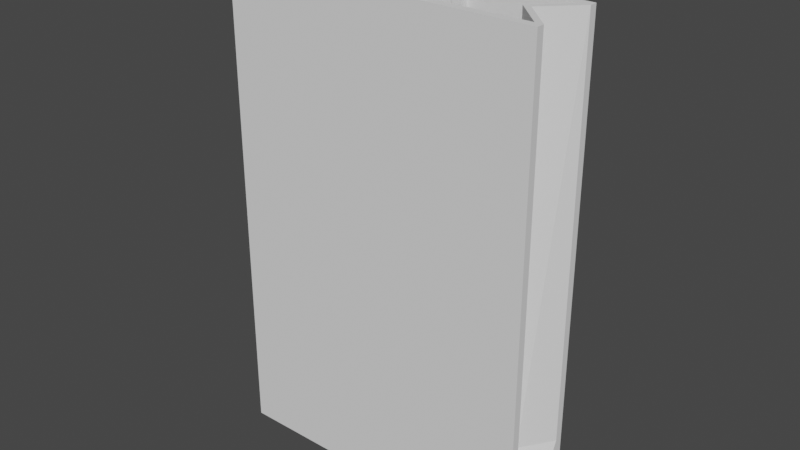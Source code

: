 # Source: bag.blend  (saved by Blender 3.0.42; exported with 4.5.12 LTS)
import bpy
from mathutils import Matrix  # noqa: F401  (used for matrix-valued properties, if any)

bpy.ops.wm.read_factory_settings(use_empty=True)
scene = bpy.context.scene
scene.name = 'Scene'

# ---- collections
col_collection = bpy.data.collections.new('Collection'); scene.collection.children.link(col_collection)

# ---- world
world_world = bpy.data.worlds.new('World'); scene.world = world_world
world_world.use_nodes = True; world_world.node_tree.nodes.clear()
_N = world_world.node_tree.nodes; _L = world_world.node_tree.links
n0 = _N.new('ShaderNodeOutputWorld'); n0.name = 'World Output'; n0.location = (300, 300)
n1 = _N.new('ShaderNodeBackground'); n1.name = 'Background'; n1.location = (10, 300)
n1.inputs[0].default_value = (0.05088, 0.05088, 0.05088, 1.0)
_L.new(n1.outputs[0], n0.inputs[0])
n0.is_active_output = True
world_world.color = (0.05088, 0.05088, 0.05088)
world_world.use_sun_shadow = False
world_world.sun_shadow_jitter_overblur = 0.0

# ---- meshes
me_cube_001 = bpy.data.meshes.new('Cube.001')
me_cube_001.from_pydata([(-0.2, -0.05, 0.0), (-0.2, -0.05, 0.01), (-0.2, 0.05, 0.0), (-0.2, 0.05, 0.01), (0.2, -0.05, 0.0), (0.2, -0.05, 0.01), (0.2, 0.05, 0.0), (0.2, 0.05, 0.01), (-0.2, 0.04, 0.0), (-0.2, 0.04, 0.01), (0.2, 0.04, 0.0), (0.2, 0.04, 0.01), (-0.2, -0.04, 0.0), (0.2, -0.04, 0.01), (-0.2, -0.04, 0.01), (0.2, -0.04, 0.0), (0.19, 0.05, 0.0), (0.19, 0.05, 0.01), (0.19, -0.05, 0.0), (0.19, -0.05, 0.01), (0.19, 0.04, 0.01), (0.19, 0.04, 0.0), (0.19, -0.04, 0.01), (0.19, -0.04, 0.0), (-0.19, 0.05, 0.0), (-0.19, -0.05, 0.01), (-0.19, 0.04, 0.0), (-0.19, -0.04, 0.0), (-0.19, 0.05, 0.01), (-0.19, -0.05, 0.0), (-0.19, 0.04, 0.01), (-0.19, -0.04, 0.01), (-0.2, 0.04, 0.61), (-0.2, 0.05, 0.61), (0.19, 0.05, 0.61), (0.2, 0.05, 0.61), (0.2, -0.04, 0.61), (0.2, -0.05, 0.61), (-0.19, -0.05, 0.61), (-0.2, -0.05, 0.61), (-0.2, -0.04, 0.61), (0.2, 0.04, 0.61), (0.19, 0.04, 0.61), (0.19, -0.04, 0.61), (-0.19, 0.05, 0.61), (0.19, -0.05, 0.61), (-0.19, 0.04, 0.61), (-0.19, -0.04, 0.61), (-0.2, 0.0, 0.01), (0.2, 0.0, 0.0), (-0.2, 0.0, 0.0), (0.2, 0.0, 0.01), (0.19, 0.0, 0.0), (0.15, 0.0, 0.01), (-0.19, 0.0, 0.0), (-0.15, 0.0, 0.01), (-0.16, 0.0, 0.61), (0.16, 0.0, 0.61), (0.15, 0.0, 0.61), (-0.15, 0.0, 0.61), (-0.2, -0.05, 0.1), (-0.19, 0.05, 0.1), (0.2, -0.04, 0.1), (0.2, 0.04, 0.1), (-0.2, 0.04, 0.1), (-0.2, -0.04, 0.1), (0.2, 0.05, 0.1), (0.19, 0.05, 0.1), (0.19, -0.05, 0.1), (-0.19, -0.05, 0.1), (0.2, -0.05, 0.1), (-0.2, 0.05, 0.1), (-0.173, 0.0, 0.1), (0.173, 0.0, 0.1), (0.04396, 0.04, 0.58), (0.05604, -0.04, 0.58), (0.04396, 0.03, 0.58), (0.04396, -0.03, 0.58), (0.05604, 0.04, 0.58), (0.04396, -0.04, 0.58), (0.05604, 0.03, 0.58), (0.05604, -0.03, 0.58), (0.05604, 0.04, 0.656), (0.04396, 0.04, 0.644), (0.05604, 0.03, 0.656), (0.04396, 0.03, 0.644), (0.05604, -0.03, 0.656), (0.04396, -0.03, 0.644), (0.04396, -0.04, 0.644), (0.05604, -0.04, 0.656), (-0.04396, 0.04, 0.58), (-0.05604, -0.04, 0.58), (-0.04396, 0.03, 0.58), (-0.04396, -0.03, 0.58), (-0.05604, 0.04, 0.58), (-0.04396, -0.04, 0.58), (-0.05604, 0.03, 0.58), (-0.05604, -0.03, 0.58), (-0.05604, 0.04, 0.656), (-0.04396, 0.04, 0.644), (-0.05604, 0.03, 0.656), (-0.04396, 0.03, 0.644), (-0.05604, -0.03, 0.656), (-0.04396, -0.03, 0.644), (-0.04396, -0.04, 0.644), (-0.05604, -0.04, 0.656)], [], [(8, 9, 3, 2), (16, 17, 7, 6), (15, 13, 5, 4), (29, 25, 1, 0), (23, 15, 4, 18), (69, 68, 45, 38), (63, 66, 35, 41), (16, 6, 10, 21), (6, 7, 11, 10), (50, 48, 9, 8), (0, 1, 14, 12), (53, 22, 43, 58), (52, 49, 15, 23), (49, 51, 13, 15), (54, 52, 23, 27), (65, 60, 39, 40), (24, 16, 21, 26), (67, 61, 44, 34), (73, 63, 41, 57), (27, 23, 18, 29), (4, 5, 19, 18), (24, 28, 17, 16), (2, 3, 28, 24), (12, 27, 29, 0), (2, 24, 26, 8), (50, 54, 27, 12), (53, 55, 31, 22), (72, 65, 40, 56), (66, 67, 34, 35), (18, 19, 25, 29), (47, 40, 39, 38), (44, 33, 32, 46), (59, 56, 40, 47), (57, 58, 43, 36), (35, 34, 42, 41), (36, 43, 45, 37), (34, 44, 46, 42), (43, 47, 38, 45), (70, 62, 36, 37), (68, 70, 37, 45), (71, 64, 32, 33), (30, 20, 42, 46), (61, 71, 33, 44), (60, 69, 38, 39), (55, 30, 46, 59), (22, 31, 47, 43), (31, 55, 59, 47), (41, 42, 58, 57), (46, 32, 56, 59), (64, 72, 56, 32), (20, 30, 55, 53), (8, 26, 54, 50), (62, 73, 57, 36), (26, 21, 52, 54), (10, 11, 51, 49), (21, 10, 49, 52), (20, 53, 58, 42), (12, 14, 48, 50), (13, 51, 73, 62), (9, 48, 72, 64), (1, 25, 69, 60), (28, 3, 71, 61), (3, 9, 64, 71), (19, 5, 70, 68), (5, 13, 62, 70), (7, 17, 67, 66), (48, 14, 65, 72), (51, 11, 63, 73), (17, 28, 61, 67), (14, 1, 60, 65), (11, 7, 66, 63), (25, 19, 68, 69), (74, 76, 80, 78), (77, 79, 75, 81), (105, 89, 88, 104), (102, 86, 89, 105), (78, 80, 84, 82), (79, 77, 87, 88), (77, 81, 86, 87), (74, 78, 82, 83), (81, 75, 89, 86), (75, 79, 88, 89), (76, 74, 83, 85), (80, 76, 85, 84), (99, 83, 82, 98), (101, 85, 83, 99), (100, 84, 85, 101), (98, 82, 84, 100), (104, 88, 87, 103), (103, 87, 86, 102), (90, 94, 96, 92), (93, 97, 91, 95), (94, 98, 100, 96), (95, 104, 103, 93), (93, 103, 102, 97), (90, 99, 98, 94), (97, 102, 105, 91), (91, 105, 104, 95), (92, 101, 99, 90), (96, 100, 101, 92)])
_uv = me_cube_001.uv_layers.new(name='UVMap')
_uv.uv.foreach_set('vector', [0.375, 0.225, 0.625, 0.225, 0.625, 0.25, 0.375, 0.25, 0.375, 0.4933, 0.625, 0.4933, 0.625, 0.5, 0.375, 0.5, 0.375, 0.7252, 0.625, 0.7252, 0.625, 0.75, 0.375, 0.75, 0.375, 0.9939, 0.625, 0.9939, 0.625, 1.0, 0.375, 1.0, 0.3683, 0.7252, 0.375, 0.7252, 0.375, 0.75, 0.3683, 0.75, 0.625, 0.9939, 0.625, 0.7567, 0.625, 0.7567, 0.625, 0.9939, 0.625, 0.525, 0.625, 0.5, 0.625, 0.5, 0.625, 0.525, 0.3683, 0.5, 0.375, 0.5, 0.375, 0.525, 0.3683, 0.525, 0.375, 0.5, 0.625, 0.5, 0.625, 0.525, 0.375, 0.525, 0.375, 0.1249, 0.625, 0.1249, 0.625, 0.225, 0.375, 0.225, 0.375, 0.0, 0.625, 0.0, 0.625, 0.0248, 0.375, 0.0248, 0.6317, 0.6251, 0.6317, 0.7252, 0.6317, 0.7252, 0.6317, 0.6251, 0.3683, 0.6251, 0.375, 0.6251, 0.375, 0.7252, 0.3683, 0.7252, 0.375, 0.6251, 0.625, 0.6251, 0.625, 0.7252, 0.375, 0.7252, 0.1311, 0.6251, 0.3683, 0.6251, 0.3683, 0.7252, 0.1311, 0.7252, 0.625, 0.0248, 0.625, 0.0, 0.625, 0.0, 0.625, 0.0248, 0.1311, 0.5, 0.3683, 0.5, 0.3683, 0.525, 0.1311, 0.525, 0.625, 0.4933, 0.625, 0.2561, 0.625, 0.2561, 0.625, 0.4933, 0.625, 0.6251, 0.625, 0.525, 0.625, 0.525, 0.625, 0.6251, 0.1311, 0.7252, 0.3683, 0.7252, 0.3683, 0.75, 0.1311, 0.75, 0.375, 0.75, 0.625, 0.75, 0.625, 0.7567, 0.375, 0.7567, 0.375, 0.2561, 0.625, 0.2561, 0.625, 0.4933, 0.375, 0.4933, 0.375, 0.25, 0.625, 0.25, 0.625, 0.2561, 0.375, 0.2561, 0.125, 0.7252, 0.1311, 0.7252, 0.1311, 0.75, 0.125, 0.75, 0.125, 0.5, 0.1311, 0.5, 0.1311, 0.525, 0.125, 0.525, 0.125, 0.6251, 0.1311, 0.6251, 0.1311, 0.7252, 0.125, 0.7252, 0.6317, 0.6251, 0.8689, 0.6251, 0.8689, 0.7252, 0.6317, 0.7252, 0.625, 0.1249, 0.625, 0.0248, 0.625, 0.0248, 0.625, 0.1249, 0.625, 0.5, 0.625, 0.4933, 0.625, 0.4933, 0.625, 0.5, 0.375, 0.7567, 0.625, 0.7567, 0.625, 0.9939, 0.375, 0.9939, 0.8689, 0.7252, 0.875, 0.7252, 0.875, 0.75, 0.8689, 0.75, 0.8689, 0.5, 0.875, 0.5, 0.875, 0.525, 0.8689, 0.525, 0.8689, 0.6251, 0.875, 0.6251, 0.875, 0.7252, 0.8689, 0.7252, 0.625, 0.6251, 0.6317, 0.6251, 0.6317, 0.7252, 0.625, 0.7252, 0.625, 0.5, 0.6317, 0.5, 0.6317, 0.525, 0.625, 0.525, 0.625, 0.7252, 0.6317, 0.7252, 0.6317, 0.75, 0.625, 0.75, 0.6317, 0.5, 0.8689, 0.5, 0.8689, 0.525, 0.6317, 0.525, 0.6317, 0.7252, 0.8689, 0.7252, 0.8689, 0.75, 0.6317, 0.75, 0.625, 0.75, 0.625, 0.7252, 0.625, 0.7252, 0.625, 0.75, 0.625, 0.7567, 0.625, 0.75, 0.625, 0.75, 0.625, 0.7567, 0.625, 0.25, 0.625, 0.225, 0.625, 0.225, 0.625, 0.25, 0.8689, 0.525, 0.6317, 0.525, 0.6317, 0.525, 0.8689, 0.525, 0.625, 0.2561, 0.625, 0.25, 0.625, 0.25, 0.625, 0.2561, 0.625, 1.0, 0.625, 0.9939, 0.625, 0.9939, 0.625, 1.0, 0.8689, 0.6251, 0.8689, 0.525, 0.8689, 0.525, 0.8689, 0.6251, 0.6317, 0.7252, 0.8689, 0.7252, 0.8689, 0.7252, 0.6317, 0.7252, 0.8689, 0.7252, 0.8689, 0.6251, 0.8689, 0.6251, 0.8689, 0.7252, 0.625, 0.525, 0.6317, 0.525, 0.6317, 0.6251, 0.625, 0.6251, 0.8689, 0.525, 0.875, 0.525, 0.875, 0.6251, 0.8689, 0.6251, 0.625, 0.225, 0.625, 0.1249, 0.625, 0.1249, 0.625, 0.225, 0.6317, 0.525, 0.8689, 0.525, 0.8689, 0.6251, 0.6317, 0.6251, 0.125, 0.525, 0.1311, 0.525, 0.1311, 0.6251, 0.125, 0.6251, 0.625, 0.7252, 0.625, 0.6251, 0.625, 0.6251, 0.625, 0.7252, 0.1311, 0.525, 0.3683, 0.525, 0.3683, 0.6251, 0.1311, 0.6251, 0.375, 0.525, 0.625, 0.525, 0.625, 0.6251, 0.375, 0.6251, 0.3683, 0.525, 0.375, 0.525, 0.375, 0.6251, 0.3683, 0.6251, 0.6317, 0.525, 0.6317, 0.6251, 0.6317, 0.6251, 0.6317, 0.525, 0.375, 0.0248, 0.625, 0.0248, 0.625, 0.1249, 0.375, 0.1249, 0.625, 0.7252, 0.625, 0.6251, 0.625, 0.6251, 0.625, 0.7252, 0.625, 0.225, 0.625, 0.1249, 0.625, 0.1249, 0.625, 0.225, 0.625, 1.0, 0.625, 0.9939, 0.625, 0.9939, 0.625, 1.0, 0.625, 0.2561, 0.625, 0.25, 0.625, 0.25, 0.625, 0.2561, 0.625, 0.25, 0.625, 0.225, 0.625, 0.225, 0.625, 0.25, 0.625, 0.7567, 0.625, 0.75, 0.625, 0.75, 0.625, 0.7567, 0.625, 0.75, 0.625, 0.7252, 0.625, 0.7252, 0.625, 0.75, 0.625, 0.5, 0.625, 0.4933, 0.625, 0.4933, 0.625, 0.5, 0.625, 0.1249, 0.625, 0.0248, 0.625, 0.0248, 0.625, 0.1249, 0.625, 0.6251, 0.625, 0.525, 0.625, 0.525, 0.625, 0.6251, 0.625, 0.4933, 0.625, 0.2561, 0.625, 0.2561, 0.625, 0.4933, 0.625, 0.0248, 0.625, 0.0, 0.625, 0.0, 0.625, 0.0248, 0.625, 0.525, 0.625, 0.5, 0.625, 0.5, 0.625, 0.525, 0.625, 0.9939, 0.625, 0.7567, 0.625, 0.7567, 0.625, 0.9939, 0.6317, 0.5, 0.6317, 0.525, 0.8689, 0.525, 0.8689, 0.5, 0.6317, 0.7252, 0.6317, 0.75, 0.8689, 0.75, 0.8689, 0.7252, 0.8689, 0.75, 0.8689, 0.75, 0.6317, 0.75, 0.6317, 0.75, 0.8689, 0.7252, 0.8689, 0.7252, 0.8689, 0.75, 0.8689, 0.75, 0.8689, 0.5, 0.8689, 0.525, 0.8689, 0.525, 0.8689, 0.5, 0.6317, 0.75, 0.6317, 0.7252, 0.6317, 0.7252, 0.6317, 0.75, 0.6317, 0.7252, 0.8689, 0.7252, 0.8689, 0.7252, 0.6317, 0.7252, 0.6317, 0.5, 0.8689, 0.5, 0.8689, 0.5, 0.6317, 0.5, 0.8689, 0.7252, 0.8689, 0.75, 0.8689, 0.75, 0.8689, 0.7252, 0.8689, 0.75, 0.6317, 0.75, 0.6317, 0.75, 0.8689, 0.75, 0.6317, 0.525, 0.6317, 0.5, 0.6317, 0.5, 0.6317, 0.525, 0.8689, 0.525, 0.6317, 0.525, 0.6317, 0.525, 0.8689, 0.525, 0.6317, 0.5, 0.6317, 0.5, 0.8689, 0.5, 0.8689, 0.5, 0.6317, 0.525, 0.6317, 0.525, 0.6317, 0.5, 0.6317, 0.5, 0.8689, 0.525, 0.8689, 0.525, 0.6317, 0.525, 0.6317, 0.525, 0.8689, 0.5, 0.8689, 0.5, 0.8689, 0.525, 0.8689, 0.525, 0.6317, 0.75, 0.6317, 0.75, 0.6317, 0.7252, 0.6317, 0.7252, 0.6317, 0.7252, 0.6317, 0.7252, 0.8689, 0.7252, 0.8689, 0.7252, 0.6317, 0.5, 0.8689, 0.5, 0.8689, 0.525, 0.6317, 0.525, 0.6317, 0.7252, 0.8689, 0.7252, 0.8689, 0.75, 0.6317, 0.75, 0.8689, 0.5, 0.8689, 0.5, 0.8689, 0.525, 0.8689, 0.525, 0.6317, 0.75, 0.6317, 0.75, 0.6317, 0.7252, 0.6317, 0.7252, 0.6317, 0.7252, 0.6317, 0.7252, 0.8689, 0.7252, 0.8689, 0.7252, 0.6317, 0.5, 0.6317, 0.5, 0.8689, 0.5, 0.8689, 0.5, 0.8689, 0.7252, 0.8689, 0.7252, 0.8689, 0.75, 0.8689, 0.75, 0.8689, 0.75, 0.8689, 0.75, 0.6317, 0.75, 0.6317, 0.75, 0.6317, 0.525, 0.6317, 0.525, 0.6317, 0.5, 0.6317, 0.5, 0.8689, 0.525, 0.8689, 0.525, 0.6317, 0.525, 0.6317, 0.525])
me_cube_001.use_remesh_fix_poles = True
me_cube_001.use_remesh_preserve_attributes = False
me_cube_001.update()

# ---- objects
ob_cube = bpy.data.objects.new('Cube', me_cube_001)

# ---- transforms, parenting, visibility, modifiers, constraints
ob_cube.location = (0.0, 0.0, 0.0)

# ---- collection membership
col_collection.objects.link(ob_cube)

# ---- scene / render settings (as saved in the file)
scene.frame_start = 1; scene.frame_end = 250; scene.frame_set(1)
scene.render.engine = 'BLENDER_EEVEE_NEXT'
scene.cycles.sampling_pattern = 'TABULATED_SOBOL'
scene.cycles.use_light_tree = False
scene.view_settings.view_transform = 'Filmic'
bpy.context.view_layer.update()

# ---- added for rendering (the .blend has no active camera and no usable light): camera, sun
cam_auto = bpy.data.cameras.new('AutoCamera')
cam_auto.lens = 50.0
cam_auto.sensor_width = 36.0
cam_auto.clip_end = 1000.0
ob_auto_camera = bpy.data.objects.new('AutoCamera', cam_auto)
scene.collection.objects.link(ob_auto_camera)
ob_auto_camera.location = (0.716909, -0.86029, 0.901548)
ob_auto_camera.rotation_euler = (1.09748, -7.21219e-08, 0.694738)
scene.camera = ob_auto_camera
light_auto_sun = bpy.data.lights.new('AutoSun', 'SUN')
light_auto_sun.energy = 3.0
light_auto_sun.angle = 0.0523599
ob_auto_sun = bpy.data.objects.new('AutoSun', light_auto_sun)
scene.collection.objects.link(ob_auto_sun)
ob_auto_sun.rotation_euler = (0.872665, 0.174533, 0.523599)
bpy.context.view_layer.update()
